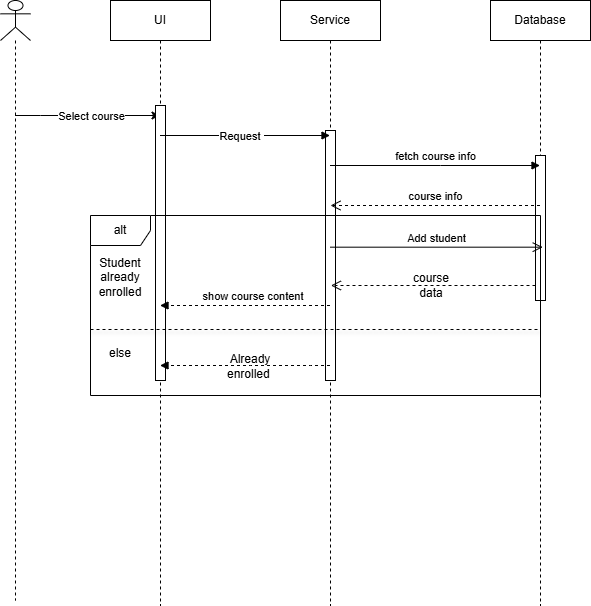

The diagram above was exported from draw.io. Its source (the exported page's mxGraphModel, read from the mxfile embedded in the PNG):
<mxGraphModel dx="1042" dy="562" grid="1" gridSize="10" guides="1" tooltips="1" connect="1" arrows="1" fold="1" page="1" pageScale="1" pageWidth="850" pageHeight="1100" math="0" shadow="0">
  <root>
    <mxCell id="0" />
    <mxCell id="1" parent="0" />
    <mxCell id="PLr5qb-knC-6Fq4rB62o-8" value="" style="shape=umlLifeline;perimeter=lifelinePerimeter;whiteSpace=wrap;html=1;container=1;dropTarget=0;collapsible=0;recursiveResize=0;outlineConnect=0;portConstraint=eastwest;newEdgeStyle={&quot;curved&quot;:0,&quot;rounded&quot;:0};participant=umlActor;" parent="1" vertex="1">
      <mxGeometry x="60" y="35" width="30" height="600" as="geometry" />
    </mxCell>
    <mxCell id="U6RIbt0HO61NMRowXoWE-5" style="edgeStyle=orthogonalEdgeStyle;rounded=0;orthogonalLoop=1;jettySize=auto;html=1;curved=0;" edge="1" parent="1" source="PLr5qb-knC-6Fq4rB62o-8" target="PLr5qb-knC-6Fq4rB62o-10">
      <mxGeometry relative="1" as="geometry">
        <Array as="points">
          <mxPoint x="100" y="150" />
          <mxPoint x="100" y="150" />
        </Array>
      </mxGeometry>
    </mxCell>
    <mxCell id="U6RIbt0HO61NMRowXoWE-7" value="Select course" style="edgeLabel;html=1;align=center;verticalAlign=middle;resizable=0;points=[];" vertex="1" connectable="0" parent="U6RIbt0HO61NMRowXoWE-5">
      <mxGeometry x="0.0524" relative="1" as="geometry">
        <mxPoint as="offset" />
      </mxGeometry>
    </mxCell>
    <mxCell id="PLr5qb-knC-6Fq4rB62o-10" value="UI" style="shape=umlLifeline;perimeter=lifelinePerimeter;whiteSpace=wrap;html=1;container=1;dropTarget=0;collapsible=0;recursiveResize=0;outlineConnect=0;portConstraint=eastwest;newEdgeStyle={&quot;curved&quot;:0,&quot;rounded&quot;:0};" parent="1" vertex="1">
      <mxGeometry x="170" y="35" width="100" height="605" as="geometry" />
    </mxCell>
    <mxCell id="U6RIbt0HO61NMRowXoWE-43" value="" style="html=1;points=[[0,0,0,0,5],[0,1,0,0,-5],[1,0,0,0,5],[1,1,0,0,-5]];perimeter=orthogonalPerimeter;outlineConnect=0;targetShapes=umlLifeline;portConstraint=eastwest;newEdgeStyle={&quot;curved&quot;:0,&quot;rounded&quot;:0};" vertex="1" parent="PLr5qb-knC-6Fq4rB62o-10">
      <mxGeometry x="45" y="105" width="10" height="275" as="geometry" />
    </mxCell>
    <mxCell id="PLr5qb-knC-6Fq4rB62o-11" value="Service" style="shape=umlLifeline;perimeter=lifelinePerimeter;whiteSpace=wrap;html=1;container=1;dropTarget=0;collapsible=0;recursiveResize=0;outlineConnect=0;portConstraint=eastwest;newEdgeStyle={&quot;curved&quot;:0,&quot;rounded&quot;:0};" parent="1" vertex="1">
      <mxGeometry x="340" y="35" width="100" height="605" as="geometry" />
    </mxCell>
    <mxCell id="U6RIbt0HO61NMRowXoWE-44" value="" style="html=1;points=[[0,0,0,0,5],[0,1,0,0,-5],[1,0,0,0,5],[1,1,0,0,-5]];perimeter=orthogonalPerimeter;outlineConnect=0;targetShapes=umlLifeline;portConstraint=eastwest;newEdgeStyle={&quot;curved&quot;:0,&quot;rounded&quot;:0};" vertex="1" parent="PLr5qb-knC-6Fq4rB62o-11">
      <mxGeometry x="45" y="130" width="10" height="250" as="geometry" />
    </mxCell>
    <mxCell id="PLr5qb-knC-6Fq4rB62o-12" value="Database" style="shape=umlLifeline;perimeter=lifelinePerimeter;whiteSpace=wrap;html=1;container=1;dropTarget=0;collapsible=0;recursiveResize=0;outlineConnect=0;portConstraint=eastwest;newEdgeStyle={&quot;curved&quot;:0,&quot;rounded&quot;:0};" parent="1" vertex="1">
      <mxGeometry x="550" y="35" width="100" height="605" as="geometry" />
    </mxCell>
    <mxCell id="U6RIbt0HO61NMRowXoWE-45" value="" style="html=1;points=[[0,0,0,0,5],[0,1,0,0,-5],[1,0,0,0,5],[1,1,0,0,-5]];perimeter=orthogonalPerimeter;outlineConnect=0;targetShapes=umlLifeline;portConstraint=eastwest;newEdgeStyle={&quot;curved&quot;:0,&quot;rounded&quot;:0};" vertex="1" parent="PLr5qb-knC-6Fq4rB62o-12">
      <mxGeometry x="45" y="155" width="10" height="145" as="geometry" />
    </mxCell>
    <mxCell id="U6RIbt0HO61NMRowXoWE-4" value="" style="html=1;verticalAlign=bottom;endArrow=block;curved=0;rounded=0;" edge="1" parent="1" source="PLr5qb-knC-6Fq4rB62o-10" target="PLr5qb-knC-6Fq4rB62o-11">
      <mxGeometry width="80" relative="1" as="geometry">
        <mxPoint x="260" y="170" as="sourcePoint" />
        <mxPoint x="340" y="170" as="targetPoint" />
        <Array as="points">
          <mxPoint x="280" y="170" />
        </Array>
      </mxGeometry>
    </mxCell>
    <mxCell id="U6RIbt0HO61NMRowXoWE-8" value="Request&amp;nbsp;" style="edgeLabel;html=1;align=center;verticalAlign=middle;resizable=0;points=[];" vertex="1" connectable="0" parent="U6RIbt0HO61NMRowXoWE-4">
      <mxGeometry x="0.1565" y="-4" relative="1" as="geometry">
        <mxPoint x="-17" y="-4" as="offset" />
      </mxGeometry>
    </mxCell>
    <mxCell id="U6RIbt0HO61NMRowXoWE-12" value="fetch course info" style="html=1;verticalAlign=bottom;endArrow=block;curved=0;rounded=0;" edge="1" parent="1" source="PLr5qb-knC-6Fq4rB62o-11" target="PLr5qb-knC-6Fq4rB62o-12">
      <mxGeometry width="80" relative="1" as="geometry">
        <mxPoint x="310" y="170" as="sourcePoint" />
        <mxPoint x="390" y="170" as="targetPoint" />
        <Array as="points">
          <mxPoint x="500" y="200" />
        </Array>
      </mxGeometry>
    </mxCell>
    <mxCell id="U6RIbt0HO61NMRowXoWE-13" value="course info" style="html=1;verticalAlign=bottom;endArrow=open;dashed=1;endSize=8;curved=0;rounded=0;" edge="1" parent="1" source="PLr5qb-knC-6Fq4rB62o-12">
      <mxGeometry relative="1" as="geometry">
        <mxPoint x="390" y="170" as="sourcePoint" />
        <mxPoint x="390" y="240" as="targetPoint" />
        <Array as="points">
          <mxPoint x="500" y="240" />
        </Array>
      </mxGeometry>
    </mxCell>
    <mxCell id="U6RIbt0HO61NMRowXoWE-18" value="alt" style="shape=umlFrame;whiteSpace=wrap;html=1;pointerEvents=0;" vertex="1" parent="1">
      <mxGeometry x="150" y="250" width="450" height="180" as="geometry" />
    </mxCell>
    <mxCell id="U6RIbt0HO61NMRowXoWE-21" value="" style="line;strokeWidth=1;fillColor=none;align=left;verticalAlign=middle;spacingTop=-1;spacingLeft=3;spacingRight=3;rotatable=0;labelPosition=right;points=[];portConstraint=eastwest;strokeColor=inherit;shadow=1;dashed=1;" vertex="1" parent="1">
      <mxGeometry x="150" y="360" width="450" height="8" as="geometry" />
    </mxCell>
    <mxCell id="U6RIbt0HO61NMRowXoWE-22" value="Student already enrolled" style="text;html=1;whiteSpace=wrap;strokeColor=none;fillColor=none;align=center;verticalAlign=middle;rounded=0;" vertex="1" parent="1">
      <mxGeometry x="150" y="297" width="60" height="30" as="geometry" />
    </mxCell>
    <mxCell id="U6RIbt0HO61NMRowXoWE-23" value="else&lt;div&gt;&lt;br&gt;&lt;/div&gt;" style="text;html=1;whiteSpace=wrap;strokeColor=none;fillColor=none;align=center;verticalAlign=middle;rounded=0;" vertex="1" parent="1">
      <mxGeometry x="150" y="380" width="60" height="30" as="geometry" />
    </mxCell>
    <mxCell id="U6RIbt0HO61NMRowXoWE-28" value="Add student" style="html=1;verticalAlign=bottom;endArrow=open;endSize=8;curved=0;rounded=0;entryX=1.005;entryY=0.176;entryDx=0;entryDy=0;entryPerimeter=0;" edge="1" parent="1" source="PLr5qb-knC-6Fq4rB62o-11" target="U6RIbt0HO61NMRowXoWE-18">
      <mxGeometry x="-0.0055" relative="1" as="geometry">
        <mxPoint x="530" y="320" as="sourcePoint" />
        <mxPoint x="450" y="320" as="targetPoint" />
        <mxPoint as="offset" />
      </mxGeometry>
    </mxCell>
    <mxCell id="U6RIbt0HO61NMRowXoWE-29" value="" style="html=1;verticalAlign=bottom;endArrow=block;curved=0;rounded=0;dashed=1;" edge="1" parent="1" source="PLr5qb-knC-6Fq4rB62o-11" target="PLr5qb-knC-6Fq4rB62o-10">
      <mxGeometry x="-0.1285" y="50" width="80" relative="1" as="geometry">
        <mxPoint x="370" y="380" as="sourcePoint" />
        <mxPoint x="220" y="360" as="targetPoint" />
        <Array as="points">
          <mxPoint x="370" y="400" />
          <mxPoint x="310" y="400" />
          <mxPoint x="260" y="400" />
        </Array>
        <mxPoint x="1" as="offset" />
      </mxGeometry>
    </mxCell>
    <mxCell id="U6RIbt0HO61NMRowXoWE-31" value="Already enrolled&lt;span style=&quot;background-color: transparent; color: light-dark(rgb(0, 0, 0), rgb(255, 255, 255));&quot;&gt;&amp;nbsp;&lt;/span&gt;" style="text;html=1;whiteSpace=wrap;strokeColor=none;fillColor=none;align=center;verticalAlign=middle;rounded=0;" vertex="1" parent="1">
      <mxGeometry x="280" y="400" width="60" as="geometry" />
    </mxCell>
    <mxCell id="U6RIbt0HO61NMRowXoWE-33" value="" style="html=1;verticalAlign=bottom;endArrow=open;endSize=8;curved=0;rounded=0;dashed=1;" edge="1" parent="1" source="U6RIbt0HO61NMRowXoWE-45">
      <mxGeometry relative="1" as="geometry">
        <mxPoint x="600" y="320" as="sourcePoint" />
        <mxPoint x="390.4117647058823" y="320" as="targetPoint" />
        <Array as="points" />
      </mxGeometry>
    </mxCell>
    <mxCell id="U6RIbt0HO61NMRowXoWE-36" value="&amp;nbsp;show course content" style="html=1;verticalAlign=bottom;endArrow=block;curved=0;rounded=0;dashed=1;" edge="1" parent="1" source="PLr5qb-knC-6Fq4rB62o-11" target="PLr5qb-knC-6Fq4rB62o-10">
      <mxGeometry x="-0.0657" width="80" relative="1" as="geometry">
        <mxPoint x="360" y="270" as="sourcePoint" />
        <mxPoint x="440" y="270" as="targetPoint" />
        <Array as="points">
          <mxPoint x="320" y="340" />
          <mxPoint x="270" y="340" />
        </Array>
        <mxPoint as="offset" />
      </mxGeometry>
    </mxCell>
    <mxCell id="U6RIbt0HO61NMRowXoWE-35" value="course data" style="text;html=1;whiteSpace=wrap;strokeColor=none;fillColor=none;align=center;verticalAlign=middle;rounded=0;" vertex="1" parent="1">
      <mxGeometry x="460.5" y="305" width="60" height="30" as="geometry" />
    </mxCell>
  </root>
</mxGraphModel>